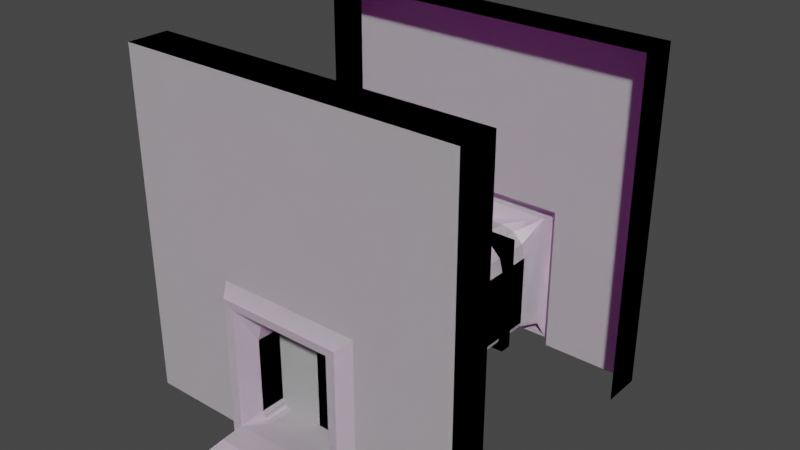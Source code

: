 # Source: door.blend  (saved by Blender 2.93.20; exported with 4.5.12 LTS)
import bpy
from mathutils import Matrix  # noqa: F401  (used for matrix-valued properties, if any)

bpy.ops.wm.read_factory_settings(use_empty=True)
scene = bpy.context.scene
scene.name = 'Scene'

# ---- collections
col_collection = bpy.data.collections.new('Collection'); scene.collection.children.link(col_collection)

# ---- images (referenced by path relative to the original .blend; pixels are not part of the script)
import os
ASSET_DIR = os.environ.get("B2B_ASSET_DIR", "")  # directory of the original .blend (textures are referenced by path, not embedded)
HERE = os.path.dirname(os.path.abspath(__file__))  # packed textures are extracted next to this script under _unpacked/

def load_image(name, relpath, width, height, colorspace="sRGB"):
    """Load a texture the original file referenced (path relative to the .blend, or extracted next to this script)."""
    p = next((c for c in (os.path.join(HERE, relpath), os.path.join(ASSET_DIR, relpath)) if relpath and os.path.exists(c)), "")
    if p:
        img = bpy.data.images.load(p, check_existing=True)
        img.name = name
    else:  # same state as the original file: an image datablock whose file is absent (Cycles renders it pink)
        img = bpy.data.images.new(name, width, height)
        img.source = "FILE"
        img.filepath = "//" + (relpath or name)
    img.colorspace_settings.name = colorspace
    return img
img_wall_jpg = load_image('wall.jpg', 'wall.jpg', 1024, 1024, 'sRGB')
img_diamond_plate_jpg = load_image('diamond_plate.jpg', 'diamond_plate.jpg', 1024, 1024, 'sRGB')
img_border_metal_jpg = load_image('border_metal.jpg', 'border_metal.jpg', 1024, 1024, 'sRGB')
img_door_metal_jpg = load_image('door_metal.jpg', 'door_metal.jpg', 1024, 1024, 'sRGB')

# ---- materials (node trees are filled in below, after node groups)
mat_wall = bpy.data.materials.new('Wall')
mat_wall.alpha_threshold = 0.0
mat_wall.use_transparent_shadow = False
mat_wall.line_color = (0.0, 0.0, 0.0, 1.0)
mat_floor = bpy.data.materials.new('Floor')
mat_floor.use_transparent_shadow = False
mat_bordermetal = bpy.data.materials.new('BorderMetal')
mat_bordermetal.use_transparent_shadow = False
mat_doormetal = bpy.data.materials.new('DoorMetal')
mat_doormetal.use_transparent_shadow = False

# ---- material node trees
mat_wall.use_nodes = True; mat_wall.node_tree.nodes.clear()
_N = mat_wall.node_tree.nodes; _L = mat_wall.node_tree.links
n0 = _N.new('ShaderNodeOutputMaterial'); n0.name = 'Material Output'; n0.location = (300, 300)
n1 = _N.new('ShaderNodeBsdfPrincipled'); n1.name = 'Principled BSDF'; n1.location = (10, 300)
n1.distribution = 'GGX'
n1.subsurface_method = 'BURLEY'
n1.inputs[2].default_value = 0.4
n1.inputs[3].default_value = 1.45
n1.inputs[27].default_value = (0.0, 0.0, 0.0, 1.0)
n1.inputs[28].default_value = 1.0
n2 = _N.new('ShaderNodeTexImage'); n2.name = 'Image Texture'; n2.location = (-319, 197)
n2.image = img_wall_jpg
_L.new(n1.outputs[0], n0.inputs[0])
_L.new(n2.outputs[0], n1.inputs[0])
n0.is_active_output = True
mat_floor.use_nodes = True; mat_floor.node_tree.nodes.clear()
_N = mat_floor.node_tree.nodes; _L = mat_floor.node_tree.links
n0 = _N.new('ShaderNodeBsdfPrincipled'); n0.name = 'Principled BSDF'; n0.location = (10, 300)
n0.distribution = 'GGX'
n0.subsurface_method = 'BURLEY'
n0.inputs[3].default_value = 1.45
n0.inputs[27].default_value = (0.0, 0.0, 0.0, 1.0)
n0.inputs[28].default_value = 1.0
n1 = _N.new('ShaderNodeOutputMaterial'); n1.name = 'Material Output'; n1.location = (300, 300)
n2 = _N.new('ShaderNodeTexImage'); n2.name = 'Image Texture'; n2.location = (-305, -29)
n2.image = img_diamond_plate_jpg
_L.new(n0.outputs[0], n1.inputs[0])
_L.new(n2.outputs[0], n0.inputs[0])
n1.is_active_output = True
mat_bordermetal.use_nodes = True; mat_bordermetal.node_tree.nodes.clear()
_N = mat_bordermetal.node_tree.nodes; _L = mat_bordermetal.node_tree.links
n0 = _N.new('ShaderNodeBsdfPrincipled'); n0.name = 'Principled BSDF'; n0.location = (10, 300)
n0.distribution = 'GGX'
n0.subsurface_method = 'BURLEY'
n0.inputs[3].default_value = 1.45
n0.inputs[27].default_value = (0.0, 0.0, 0.0, 1.0)
n0.inputs[28].default_value = 1.0
n1 = _N.new('ShaderNodeOutputMaterial'); n1.name = 'Material Output'; n1.location = (300, 300)
n2 = _N.new('ShaderNodeTexImage'); n2.name = 'Image Texture'; n2.location = (-355, 44)
n2.image = img_border_metal_jpg
_L.new(n0.outputs[0], n1.inputs[0])
_L.new(n2.outputs[0], n0.inputs[0])
n1.is_active_output = True
mat_doormetal.use_nodes = True; mat_doormetal.node_tree.nodes.clear()
_N = mat_doormetal.node_tree.nodes; _L = mat_doormetal.node_tree.links
n0 = _N.new('ShaderNodeBsdfPrincipled'); n0.name = 'Principled BSDF'; n0.location = (10, 300)
n0.distribution = 'GGX'
n0.subsurface_method = 'BURLEY'
n0.inputs[3].default_value = 1.45
n0.inputs[27].default_value = (0.0, 0.0, 0.0, 1.0)
n0.inputs[28].default_value = 1.0
n1 = _N.new('ShaderNodeOutputMaterial'); n1.name = 'Material Output'; n1.location = (300, 300)
n2 = _N.new('ShaderNodeTexImage'); n2.name = 'Image Texture'; n2.location = (-308, 64)
n2.image = img_door_metal_jpg
_L.new(n0.outputs[0], n1.inputs[0])
_L.new(n2.outputs[0], n0.inputs[0])
n1.is_active_output = True

# ---- world
world_world = bpy.data.worlds.new('World'); scene.world = world_world
world_world.use_nodes = True; world_world.node_tree.nodes.clear()
_N = world_world.node_tree.nodes; _L = world_world.node_tree.links
n0 = _N.new('ShaderNodeOutputWorld'); n0.name = 'World Output'; n0.location = (300, 300)
n1 = _N.new('ShaderNodeBackground'); n1.name = 'Background'; n1.location = (10, 300)
n1.inputs[0].default_value = (0.05088, 0.05088, 0.05088, 1.0)
_L.new(n1.outputs[0], n0.inputs[0])
n0.is_active_output = True
world_world.color = (0.05088, 0.05088, 0.05088)
world_world.use_sun_shadow = False
world_world.sun_shadow_jitter_overblur = 0.0

# ---- meshes
me_cube = bpy.data.meshes.new('Cube')
me_cube.from_pydata([(0.0, -0.08524, -0.4482), (0.2038, -0.01631, -0.4849), (-0.2038, -0.01631, -0.4849), (0.2038, -0.01631, -0.0294), (-0.5513, -0.05543, -0.484), (-0.5513, -0.05543, 0.6118), (0.5513, -0.05543, 0.6118), (0.5513, -0.05543, -0.484), (-0.2038, -0.01631, -0.0294), (0.1728, -0.01854, -0.4427), (-0.1728, -0.01854, -0.4427), (0.1728, -0.01854, -0.05527), (0.2336, -0.05534, -0.484), (-0.2336, -0.05534, -0.0008006), (0.2336, -0.05534, -0.0008006), (-0.2336, -0.05534, -0.484), (-0.1728, -0.01854, -0.05527), (-0.05989, -0.08524, -0.08509), (-0.1509, -0.08524, -0.1761), (-0.1054, -0.08524, -0.09729), (-0.1387, -0.08524, -0.1306), (0.0, -0.08524, -0.0851), (-0.1509, -0.08524, -0.4176), (-0.1204, -0.08524, -0.4481), (-0.1468, -0.08524, -0.4329), (-0.1356, -0.08524, -0.4441), (0.05989, -0.08524, -0.08509), (0.1509, -0.08524, -0.1761), (0.1054, -0.08524, -0.09729), (0.1387, -0.08524, -0.1306), (0.1509, -0.08524, -0.4176), (0.1204, -0.08524, -0.4481), (0.1468, -0.08524, -0.4329), (0.1356, -0.08524, -0.4441), (0.2038, 0.08595, -0.485), (-0.2038, 0.08595, -0.485), (0.1728, 0.05463, -0.4482), (-0.1728, 0.05463, -0.4482), (-0.5513, -0.1868, -0.4834), (-0.5513, -0.1868, 0.6118), (0.5513, -0.1868, 0.6118), (0.5513, -0.1868, -0.4834), (0.0, -0.9562, -0.4482), (0.2038, -1.025, -0.4849), (-0.2038, -1.025, -0.4849), (0.2038, -1.025, -0.0294), (-0.5513, -0.986, -0.484), (-0.5513, -0.986, 0.6118), (0.5513, -0.986, 0.6118), (0.5513, -0.986, -0.484), (-0.2038, -1.025, -0.0294), (0.1728, -1.023, -0.4427), (-0.1728, -1.023, -0.4427), (0.1728, -1.023, -0.05527), (0.2336, -0.9861, -0.484), (-0.2336, -0.9861, -0.0008006), (0.2336, -0.9861, -0.0008006), (-0.2336, -0.9861, -0.484), (-0.1728, -1.023, -0.05527), (-0.05989, -0.9562, -0.08509), (-0.1509, -0.9562, -0.1761), (-0.1054, -0.9562, -0.09729), (-0.1387, -0.9562, -0.1306), (0.0, -0.9562, -0.0851), (-0.1509, -0.9562, -0.4176), (-0.1204, -0.9562, -0.4481), (-0.1468, -0.9562, -0.4329), (-0.1356, -0.9562, -0.4441), (0.05989, -0.9562, -0.08509), (0.1509, -0.9562, -0.1761), (0.1054, -0.9562, -0.09729), (0.1387, -0.9562, -0.1306), (0.1509, -0.9562, -0.4176), (0.1204, -0.9562, -0.4481), (0.1468, -0.9562, -0.4329), (0.1356, -0.9562, -0.4441), (0.2038, -1.127, -0.485), (-0.2038, -1.127, -0.485), (0.1728, -1.096, -0.4482), (-0.1728, -1.096, -0.4482), (-0.5513, -0.8546, -0.4834), (-0.5513, -0.8546, 0.6118), (0.5513, -0.8546, 0.6118), (0.5513, -0.8546, -0.4834)], [], [(14, 13, 5, 6), (15, 13, 8, 2), (12, 14, 6, 7), (9, 1, 34, 36), (9, 11, 3, 1), (16, 10, 2, 8), (11, 16, 8, 3), (3, 8, 13, 14), (4, 5, 13, 15), (1, 3, 14, 12), (11, 26, 21), (11, 28, 26), (11, 29, 28), (11, 27, 29), (9, 32, 30), (9, 33, 32), (9, 31, 33), (9, 0, 31), (10, 23, 0), (10, 25, 23), (10, 24, 25), (10, 22, 24), (10, 18, 22), (16, 20, 18), (16, 19, 20), (16, 17, 19), (16, 21, 17), (27, 11, 30), (9, 10, 0), (10, 16, 18), (16, 11, 21), (11, 9, 30), (37, 36, 34, 35), (1, 2, 35, 34), (2, 10, 37, 35), (10, 9, 36, 37), (73, 31, 33, 75), (65, 23, 0, 42), (63, 21, 17, 59), (62, 20, 18, 60), (6, 5, 39, 40), (7, 6, 40, 41), (5, 4, 38, 39), (56, 55, 47, 48), (57, 55, 50, 44), (54, 56, 48, 49), (51, 43, 76, 78), (51, 53, 45, 43), (58, 52, 44, 50), (53, 58, 50, 45), (45, 50, 55, 56), (46, 47, 55, 57), (43, 45, 56, 54), (53, 68, 63), (53, 70, 68), (53, 71, 70), (53, 69, 71), (51, 74, 72), (51, 75, 74), (51, 73, 75), (51, 42, 73), (52, 65, 42), (52, 67, 65), (52, 66, 67), (52, 64, 66), (52, 60, 64), (58, 62, 60), (58, 61, 62), (58, 59, 61), (58, 63, 59), (69, 53, 72), (51, 52, 42), (52, 58, 60), (58, 53, 63), (53, 51, 72), (79, 78, 76, 77), (43, 44, 77, 76), (44, 52, 79, 77), (52, 51, 78, 79), (69, 27, 29, 71), (64, 22, 24, 66), (60, 18, 22, 64), (75, 33, 32, 74), (74, 32, 30, 72), (72, 30, 27, 69), (71, 29, 28, 70), (42, 0, 31, 73), (61, 19, 20, 62), (70, 28, 26, 68), (67, 25, 23, 65), (68, 26, 21, 63), (59, 17, 19, 61), (66, 24, 25, 67), (48, 47, 81, 82), (49, 48, 82, 83), (47, 46, 80, 81)])
me_cube.polygons.foreach_set('material_index', [0, 2, 0, 1, 2, 2, 2, 2, 0, 2, 2, 2, 2, 2, 0, 0, 0, 1, 1, 0, 0, 0, 2, 2, 2, 2, 2, 2, 1, 2, 2, 2, 1, 0, 1, 1, 0, 1, 2, 2, 0, 0, 0, 0, 2, 0, 1, 2, 2, 2, 2, 0, 2, 2, 2, 2, 2, 0, 0, 0, 1, 1, 0, 0, 0, 2, 2, 2, 2, 2, 2, 1, 2, 2, 2, 1, 0, 1, 1, 2, 0, 2, 0, 0, 2, 2, 1, 2, 2, 0, 2, 2, 0, 0, 0, 0])
_uv = me_cube.uv_layers.new(name='UVMap')
_uv.uv.foreach_set('vector', [0.4111, 0.2132, 0.4111, 0.5268, 0.0, 0.74, 0.0, 0.0, 0.7657, 0.4044, 0.7657, 0.00949, 0.8045, 0.03259, 0.8045, 0.4048, 0.7354, 0.2132, 0.4111, 0.2132, 0.0, 0.0, 0.7354, 0.0, 0.2139, -6.687, -0.0009632, -6.69, -0.0009632, -7.399, 0.2139, -7.192, 0.9212, 0.3627, 0.9212, 0.04606, 0.9327, 0.02431, 0.9327, 0.3965, 0.8515, 0.7553, 0.8515, 0.4387, 0.863, 0.4048, 0.863, 0.777, 0.9212, 0.04606, 0.8126, 0.05308, 0.8045, 0.03259, 0.9327, 0.02431, 0.9327, 0.02431, 0.8045, 0.03259, 0.7657, 0.00949, 0.9126, 0.0, 0.7354, 0.74, 0.0, 0.74, 0.4111, 0.5268, 0.7354, 0.5268, 1.0, 0.0, 1.0, 0.3722, 0.9612, 0.3953, 0.9612, 0.0004361, 0.4091, 0.7563, 0.4091, 0.7824, 0.3943, 0.7707, 0.9212, 0.04606, 0.8497, 0.08121, 0.8354, 0.07217, 0.9212, 0.04606, 0.8602, 0.1078, 0.8497, 0.08121, 0.9212, 0.04606, 0.864, 0.1447, 0.8602, 0.1078, 0.08675, 0.0, 0.08983, 0.07824, 0.07285, 0.07973, 0.08675, 0.0, 0.1037, 0.07973, 0.08983, 0.07824, 0.1565, 0.0, 0.1565, 0.08541, 0.1436, 0.07738, 0.2139, -6.687, 1.412, -6.223, 0.5777, -6.223, 2.611, -6.687, 2.247, -6.223, 1.412, -6.223, 0.13, 0.09206, 0.1165, 0.01056, 0.13, 0.0, 0.13, 0.09206, 0.1037, 0.01816, 0.1165, 0.01056, 0.1436, 0.0, 0.1436, 0.08076, 0.13, 0.0772, 0.8515, 0.4387, 0.7943, 0.6566, 0.7943, 0.4593, 0.8515, 0.7553, 0.7905, 0.6936, 0.7943, 0.6566, 0.8515, 0.7553, 0.78, 0.7201, 0.7905, 0.6936, 0.8515, 0.7553, 0.7657, 0.7292, 0.78, 0.7201, 0.8126, 0.05308, 0.8166, 0.07338, 0.7977, 0.0746, 0.864, 0.1447, 0.9212, 0.04606, 0.864, 0.3421, 0.2139, -6.687, 2.611, -6.687, 1.412, -6.223, 0.8515, 0.4387, 0.8515, 0.7553, 0.7943, 0.6566, 0.8126, 0.05308, 0.9212, 0.04606, 0.8166, 0.07338, 0.9212, 0.04606, 0.9212, 0.3627, 0.864, 0.3421, 2.611, -7.192, 0.2139, -7.192, -0.0009632, -7.399, 2.825, -7.399, 0.0, 0.0, 0.0, 0.0, 0.0, 0.0, 0.0, 0.0, 2.825, -6.69, 2.611, -6.687, 2.611, -7.192, 2.825, -7.399, 2.611, -6.687, 0.2139, -6.687, 0.2139, -7.192, 2.611, -7.192, 0.0, 0.9173, 0.0, 0.0, 0.01017, 0.003395, 0.01017, 0.9207, 0.5846, -0.1794, 0.5846, -6.216, 1.419, -6.216, 1.419, -0.1794, 0.9612, 0.0, 0.9612, 0.6573, 0.9597, 0.6762, 0.9597, 0.01881, 0.1085, 0.7205, 0.1523, 0.06463, 0.1895, 0.07054, 0.1457, 0.7264, 0.8236, 0.0, 0.8236, 0.74, 0.7354, 0.74, 0.7354, 0.0, 0.9118, 0.0, 0.9118, 0.7354, 0.8236, 0.7354, 0.8236, 0.0003724, 0.9118, 0.7354, 0.9118, 0.0, 1.0, 0.0003724, 1.0, 0.7354, 0.3392, 0.4409, 0.6655, 0.4409, 0.8874, 0.8687, 0.1173, 0.8687, 0.863, 0.7997, 0.863, 0.4048, 0.9018, 0.4285, 0.9018, 0.8007, 0.3392, 0.1035, 0.3392, 0.4409, 0.1173, 0.8687, 0.1173, 0.1035, 2.618, 0.2839, 2.832, 0.2913, 2.832, 1.0, 2.618, 0.7901, 0.43, 0.7223, 0.746, 0.7435, 0.7657, 0.7563, 0.3943, 0.7314, 0.04376, 0.7781, 0.3599, 0.7956, 0.3943, 0.809, 0.02262, 0.7883, 0.04277, 0.6692, 0.04376, 0.7781, 0.02262, 0.7883, 0.02146, 0.6599, 0.02146, 0.6599, 0.02262, 0.7883, 0.001337, 0.767, 0.0, 0.6198, 0.8874, 0.1035, 0.8874, 0.8687, 0.6655, 0.4409, 0.6655, 0.1035, 0.3931, 0.6806, 0.02146, 0.6599, 0.0, 0.6198, 0.3943, 0.6417, 0.04277, 0.6692, 0.07078, 0.6559, 0.07096, 0.6747, 0.746, 0.7435, 0.7173, 0.6699, 0.7291, 0.6563, 0.746, 0.7435, 0.6887, 0.6785, 0.7173, 0.6699, 0.746, 0.7435, 0.6511, 0.6798, 0.6887, 0.6785, 0.0264, 1.0, 0.02595, 0.9224, 0.04304, 0.9219, 0.0264, 1.0, 0.01017, 0.9207, 0.02595, 0.9224, 0.0264, 1.0, 0.0, 0.9173, 0.01017, 0.9207, 2.618, 0.2839, 1.419, -0.1794, 2.254, -0.1794, 0.2209, 0.2839, 0.5846, -0.1794, 1.419, -0.1794, 0.07285, 0.9862, 0.06968, 0.9048, 0.07208, 0.8996, 0.07285, 0.9862, 0.05903, 0.909, 0.06968, 0.9048, 0.07285, 0.9862, 0.04304, 0.911, 0.05903, 0.909, 0.3599, 0.7956, 0.1457, 0.7264, 0.3427, 0.7374, 0.04376, 0.7781, 0.1085, 0.7205, 0.1457, 0.7264, 0.04376, 0.7781, 0.08121, 0.7085, 0.1085, 0.7205, 0.04376, 0.7781, 0.07113, 0.6936, 0.08121, 0.7085, 0.9327, 0.003676, 0.9612, 0.0, 0.9597, 0.01881, 0.6511, 0.6798, 0.746, 0.7435, 0.4542, 0.6666, 2.618, 0.2839, 0.2209, 0.2839, 1.419, -0.1794, 0.3599, 0.7956, 0.04376, 0.7781, 0.1457, 0.7264, 0.04376, 0.7781, 0.04277, 0.6692, 0.07096, 0.6747, 0.746, 0.7435, 0.43, 0.7223, 0.4542, 0.6666, 0.2209, 0.7901, 2.618, 0.7901, 2.832, 1.0, 0.005988, 1.0, 0.0, 0.0, 0.0, 0.0, 0.0, 0.0, 0.0, 0.0, 0.005988, 0.2913, 0.2209, 0.2839, 0.2209, 0.7901, 0.005988, 1.0, 0.2209, 0.2839, 2.618, 0.2839, 2.618, 0.7901, 0.2209, 0.7901, 0.6511, 0.6798, 0.6877, 0.02346, 0.7253, 0.02214, 0.6887, 0.6785, 0.04304, 0.911, 0.04381, 0.01141, 0.0598, 0.009448, 0.05903, 0.909, 0.1457, 0.7264, 0.1895, 0.07054, 0.3865, 0.08147, 0.3427, 0.7374, 0.01017, 0.9207, 0.01017, 0.003395, 0.02595, 0.005074, 0.02595, 0.9224, 0.02595, 0.9224, 0.02595, 0.005074, 0.04304, 0.004592, 0.04304, 0.9219, 0.4542, 0.6666, 0.4908, 0.01027, 0.6877, 0.02346, 0.6511, 0.6798, 0.6887, 0.6785, 0.7253, 0.02214, 0.7539, 0.01355, 0.7173, 0.6699, 1.419, -0.1794, 1.419, -6.216, 2.254, -6.216, 2.254, -0.1794, 0.08121, 0.7085, 0.125, 0.05263, 0.1523, 0.06463, 0.1085, 0.7205, 0.7173, 0.6699, 0.7539, 0.01355, 0.7657, 0.0, 0.7291, 0.6563, 0.06968, 0.9048, 0.07046, 0.005271, 0.07285, 0.0, 0.07208, 0.8996, 0.07078, 0.6559, 0.1146, 0.0, 0.1147, 0.01887, 0.07096, 0.6747, 0.07113, 0.6936, 0.1149, 0.03773, 0.125, 0.05263, 0.08121, 0.7085, 0.05903, 0.909, 0.0598, 0.009448, 0.07046, 0.005271, 0.06968, 0.9048, 0.8878, 0.9638, 0.1177, 0.9638, 0.1177, 0.872, 0.8878, 0.872, 0.9868, 0.101, 0.9868, 0.8663, 0.895, 0.8663, 0.895, 0.1014, 0.01984, 0.8687, 0.01984, 0.1034, 0.1116, 0.1038, 0.1116, 0.8687])
_uv.active_render = True
_uv = me_cube.uv_layers.new(name='UVMap.001')
_uv.uv.foreach_set('vector', [0.4111, 0.2132, 0.4111, 0.5268, 0.0, 0.74, 0.0, 0.0, 0.7657, 0.4044, 0.7657, 0.00949, 0.8045, 0.03259, 0.8045, 0.4048, 0.7354, 0.2132, 0.4111, 0.2132, 0.0, 0.0, 0.7354, 0.0, 0.2139, -6.687, -0.0009632, -6.69, -0.0009632, -7.399, 0.2139, -7.192, 0.9212, 0.3627, 0.9212, 0.04606, 0.9327, 0.02431, 0.9327, 0.3965, 0.8515, 0.7553, 0.8515, 0.4387, 0.863, 0.4048, 0.863, 0.777, 0.9212, 0.04606, 0.8126, 0.05308, 0.8045, 0.03259, 0.9327, 0.02431, 0.9327, 0.02431, 0.8045, 0.03259, 0.7657, 0.00949, 0.9126, 0.0, 0.7354, 0.74, 0.0, 0.74, 0.4111, 0.5268, 0.7354, 0.5268, 1.0, 0.0, 1.0, 0.3722, 0.9612, 0.3953, 0.9612, 0.0004361, 0.4091, 0.7563, 0.4091, 0.7824, 0.3943, 0.7707, 0.9212, 0.04606, 0.8497, 0.08121, 0.8354, 0.07217, 0.9212, 0.04606, 0.8602, 0.1078, 0.8497, 0.08121, 0.9212, 0.04606, 0.864, 0.1447, 0.8602, 0.1078, 0.08675, 0.0, 0.08983, 0.07824, 0.07285, 0.07973, 0.08675, 0.0, 0.1037, 0.07973, 0.08983, 0.07824, 0.1565, 0.0, 0.1565, 0.08541, 0.1436, 0.07738, 0.2139, -6.687, 1.412, -6.223, 0.5777, -6.223, 2.611, -6.687, 2.247, -6.223, 1.412, -6.223, 0.13, 0.09206, 0.1165, 0.01056, 0.13, 0.0, 0.13, 0.09206, 0.1037, 0.01816, 0.1165, 0.01056, 0.1436, 0.0, 0.1436, 0.08076, 0.13, 0.0772, 0.8515, 0.4387, 0.7943, 0.6566, 0.7943, 0.4593, 0.8515, 0.7553, 0.7905, 0.6936, 0.7943, 0.6566, 0.8515, 0.7553, 0.78, 0.7201, 0.7905, 0.6936, 0.8515, 0.7553, 0.7657, 0.7292, 0.78, 0.7201, 0.8126, 0.05308, 0.8166, 0.07338, 0.7977, 0.0746, 0.864, 0.1447, 0.9212, 0.04606, 0.864, 0.3421, 0.2139, -6.687, 2.611, -6.687, 1.412, -6.223, 0.8515, 0.4387, 0.8515, 0.7553, 0.7943, 0.6566, 0.8126, 0.05308, 0.9212, 0.04606, 0.8166, 0.07338, 0.9212, 0.04606, 0.9212, 0.3627, 0.864, 0.3421, 2.611, -7.192, 0.2139, -7.192, -0.0009632, -7.399, 2.825, -7.399, 0.0, 0.0, 0.0, 0.0, 0.0, 0.0, 0.0, 0.0, 2.825, -6.69, 2.611, -6.687, 2.611, -7.192, 2.825, -7.399, 2.611, -6.687, 0.2139, -6.687, 0.2139, -7.192, 2.611, -7.192, 0.0, 0.9173, 0.0, 0.0, 0.01017, 0.003395, 0.01017, 0.9207, 0.5846, -0.1794, 0.5846, -6.216, 1.419, -6.216, 1.419, -0.1794, 0.9612, 0.0, 0.9612, 0.6573, 0.9597, 0.6762, 0.9597, 0.01881, 0.1085, 0.7205, 0.1523, 0.06463, 0.1895, 0.07054, 0.1457, 0.7264, 0.8236, 0.0, 0.8236, 0.74, 0.7354, 0.74, 0.7354, 0.0, 0.9118, 0.0, 0.9118, 0.7354, 0.8236, 0.7354, 0.8236, 0.0003724, 0.9118, 0.7354, 0.9118, 0.0, 1.0, 0.0003724, 1.0, 0.7354, 0.3392, 0.4409, 0.6655, 0.4409, 0.8874, 0.8687, 0.1173, 0.8687, 0.863, 0.7997, 0.863, 0.4048, 0.9018, 0.4285, 0.9018, 0.8007, 0.3392, 0.1035, 0.3392, 0.4409, 0.1173, 0.8687, 0.1173, 0.1035, 2.618, 0.2839, 2.832, 0.2913, 2.832, 1.0, 2.618, 0.7901, 0.43, 0.7223, 0.746, 0.7435, 0.7657, 0.7563, 0.3943, 0.7314, 0.04376, 0.7781, 0.3599, 0.7956, 0.3943, 0.809, 0.02262, 0.7883, 0.04277, 0.6692, 0.04376, 0.7781, 0.02262, 0.7883, 0.02146, 0.6599, 0.02146, 0.6599, 0.02262, 0.7883, 0.001337, 0.767, 0.0, 0.6198, 0.8874, 0.1035, 0.8874, 0.8687, 0.6655, 0.4409, 0.6655, 0.1035, 0.3931, 0.6806, 0.02146, 0.6599, 0.0, 0.6198, 0.3943, 0.6417, 0.04277, 0.6692, 0.07078, 0.6559, 0.07096, 0.6747, 0.746, 0.7435, 0.7173, 0.6699, 0.7291, 0.6563, 0.746, 0.7435, 0.6887, 0.6785, 0.7173, 0.6699, 0.746, 0.7435, 0.6511, 0.6798, 0.6887, 0.6785, 0.0264, 1.0, 0.02595, 0.9224, 0.04304, 0.9219, 0.0264, 1.0, 0.01017, 0.9207, 0.02595, 0.9224, 0.0264, 1.0, 0.0, 0.9173, 0.01017, 0.9207, 2.618, 0.2839, 1.419, -0.1794, 2.254, -0.1794, 0.2209, 0.2839, 0.5846, -0.1794, 1.419, -0.1794, 0.07285, 0.9862, 0.06968, 0.9048, 0.07208, 0.8996, 0.07285, 0.9862, 0.05903, 0.909, 0.06968, 0.9048, 0.07285, 0.9862, 0.04304, 0.911, 0.05903, 0.909, 0.3599, 0.7956, 0.1457, 0.7264, 0.3427, 0.7374, 0.04376, 0.7781, 0.1085, 0.7205, 0.1457, 0.7264, 0.04376, 0.7781, 0.08121, 0.7085, 0.1085, 0.7205, 0.04376, 0.7781, 0.07113, 0.6936, 0.08121, 0.7085, 0.9327, 0.003676, 0.9612, 0.0, 0.9597, 0.01881, 0.6511, 0.6798, 0.746, 0.7435, 0.4542, 0.6666, 2.618, 0.2839, 0.2209, 0.2839, 1.419, -0.1794, 0.3599, 0.7956, 0.04376, 0.7781, 0.1457, 0.7264, 0.04376, 0.7781, 0.04277, 0.6692, 0.07096, 0.6747, 0.746, 0.7435, 0.43, 0.7223, 0.4542, 0.6666, 0.2209, 0.7901, 2.618, 0.7901, 2.832, 1.0, 0.005988, 1.0, 0.0, 0.0, 0.0, 0.0, 0.0, 0.0, 0.0, 0.0, 0.005988, 0.2913, 0.2209, 0.2839, 0.2209, 0.7901, 0.005988, 1.0, 0.2209, 0.2839, 2.618, 0.2839, 2.618, 0.7901, 0.2209, 0.7901, 0.6511, 0.6798, 0.6877, 0.02346, 0.7253, 0.02214, 0.6887, 0.6785, 0.04304, 0.911, 0.04381, 0.01141, 0.0598, 0.009448, 0.05903, 0.909, 0.1457, 0.7264, 0.1895, 0.07054, 0.3865, 0.08147, 0.3427, 0.7374, 0.01017, 0.9207, 0.01017, 0.003395, 0.02595, 0.005074, 0.02595, 0.9224, 0.02595, 0.9224, 0.02595, 0.005074, 0.04304, 0.004592, 0.04304, 0.9219, 0.4542, 0.6666, 0.4908, 0.01027, 0.6877, 0.02346, 0.6511, 0.6798, 0.6887, 0.6785, 0.7253, 0.02214, 0.7539, 0.01355, 0.7173, 0.6699, 1.419, -0.1794, 1.419, -6.216, 2.254, -6.216, 2.254, -0.1794, 0.08121, 0.7085, 0.125, 0.05263, 0.1523, 0.06463, 0.1085, 0.7205, 0.7173, 0.6699, 0.7539, 0.01355, 0.7657, 0.0, 0.7291, 0.6563, 0.06968, 0.9048, 0.07046, 0.005271, 0.07285, 0.0, 0.07208, 0.8996, 0.07078, 0.6559, 0.1146, 0.0, 0.1147, 0.01887, 0.07096, 0.6747, 0.07113, 0.6936, 0.1149, 0.03773, 0.125, 0.05263, 0.08121, 0.7085, 0.05903, 0.909, 0.0598, 0.009448, 0.07046, 0.005271, 0.06968, 0.9048, 0.8878, 0.9638, 0.1177, 0.9638, 0.1177, 0.872, 0.8878, 0.872, 0.9868, 0.101, 0.9868, 0.8663, 0.895, 0.8663, 0.895, 0.1014, 0.01984, 0.8687, 0.01984, 0.1034, 0.1116, 0.1038, 0.1116, 0.8687])
me_cube.materials.append(mat_wall)
me_cube.materials.append(mat_floor)
me_cube.materials.append(mat_bordermetal)
me_cube.use_remesh_preserve_volume = False
me_cube.use_remesh_preserve_attributes = False
me_cube.use_mirror_x = True
me_cube.use_mirror_vertex_groups = False
me_cube.update()
me_cube_001 = bpy.data.meshes.new('Cube.001')
me_cube_001.from_pydata([(-1.047, -0.2138, -0.9497), (-1.047, -0.2138, 2.947), (-1.047, 0.2138, -0.9497), (-1.047, 0.2138, 2.947), (0.6533, -0.1944, -0.9497), (0.6533, -0.1944, 2.947), (0.6533, 0.2138, -0.9497), (0.6533, 0.2138, 2.947)], [], [(0, 1, 3, 2), (2, 3, 7, 6), (6, 7, 5, 4), (4, 5, 1, 0), (2, 6, 4, 0), (7, 3, 1, 5)])
_uv = me_cube_001.uv_layers.new(name='UVMap')
_uv.uv.foreach_set('vector', [0.7193, 0.0, 0.7193, 1.0, 0.829, 1.0, 0.829, 0.0, 0.5573, 0.0, 0.5573, 1.0, 0.9935, 1.0, 0.9935, 0.0, 0.829, 0.0, 0.829, 1.0, 0.7243, 1.0, 0.7243, 0.0, 0.9935, 0.0, 0.9935, 1.0, 0.5573, 1.0, 0.5573, 0.0, 0.5573, 0.5536, 0.9935, 0.5536, 0.9935, 0.4489, 0.5573, 0.4439, 0.9935, 0.5536, 0.5573, 0.5536, 0.5573, 0.4439, 0.9935, 0.4489])
_uv.active_render = True
_uv = me_cube_001.uv_layers.new(name='UVMap.001')
_uv.uv.foreach_set('vector', [0.7193, 0.0, 0.7193, 1.0, 0.829, 1.0, 0.829, 0.0, 0.5573, 0.0, 0.5573, 1.0, 0.9935, 1.0, 0.9935, 0.0, 0.829, 0.0, 0.829, 1.0, 0.7243, 1.0, 0.7243, 0.0, 0.9935, 0.0, 0.9935, 1.0, 0.5573, 1.0, 0.5573, 0.0, 0.5573, 0.5536, 0.9935, 0.5536, 0.9935, 0.4489, 0.5573, 0.4439, 0.9935, 0.5536, 0.5573, 0.5536, 0.5573, 0.4439, 0.9935, 0.4489])
me_cube_001.materials.append(mat_doormetal)
me_cube_001.use_remesh_fix_poles = True
me_cube_001.use_remesh_preserve_attributes = False
me_cube_001.use_mirror_x = True
me_cube_001.use_mirror_y = True
me_cube_001.update()
me_cube_003 = bpy.data.meshes.new('Cube.003')
me_cube_003.from_pydata([(-1.178, -2.099, -1.05), (-1.178, -2.099, 2.846), (-1.178, -1.691, -1.05), (-1.178, -1.691, 2.846), (0.5217, -2.099, -1.05), (0.5217, -2.099, 2.846), (0.5217, -1.691, -1.05), (0.5217, -1.691, 2.846)], [], [(0, 1, 3, 2), (2, 3, 7, 6), (6, 7, 5, 4), (4, 5, 1, 0), (2, 6, 4, 0), (7, 3, 1, 5)])
_uv = me_cube_003.uv_layers.new(name='UVMap')
_uv.uv.foreach_set('vector', [0.3031, 0.0, 0.3031, 1.0, 0.4078, 1.0, 0.4078, 0.0, 0.1373, 0.0, 0.1373, 1.0, 0.5736, 1.0, 0.5736, 0.0, 0.4078, 0.0, 0.4078, 1.0, 0.3031, 1.0, 0.3031, 0.0, 0.5736, 0.0, 0.5736, 1.0, 0.1373, 1.0, 0.1373, 0.0, 0.1373, 0.5524, 0.5736, 0.5524, 0.5736, 0.4476, 0.1373, 0.4476, 0.5736, 0.5524, 0.1373, 0.5524, 0.1373, 0.4476, 0.5736, 0.4476])
_uv.active_render = True
_uv = me_cube_003.uv_layers.new(name='UVMap.001')
_uv.uv.foreach_set('vector', [0.3031, 0.0, 0.3031, 1.0, 0.4078, 1.0, 0.4078, 0.0, 0.1373, 0.0, 0.1373, 1.0, 0.5736, 1.0, 0.5736, 0.0, 0.4078, 0.0, 0.4078, 1.0, 0.3031, 1.0, 0.3031, 0.0, 0.5736, 0.0, 0.5736, 1.0, 0.1373, 1.0, 0.1373, 0.0, 0.1373, 0.5524, 0.5736, 0.5524, 0.5736, 0.4476, 0.1373, 0.4476, 0.5736, 0.5524, 0.1373, 0.5524, 0.1373, 0.4476, 0.5736, 0.4476])
me_cube_003.materials.append(mat_doormetal)
me_cube_003.use_remesh_fix_poles = True
me_cube_003.use_remesh_preserve_attributes = False
me_cube_003.update()
me_cube_008 = bpy.data.meshes.new('Cube.008')
me_cube_008.from_pydata([(-1.047, -0.2138, -0.9497), (-1.047, -0.2138, 2.947), (-1.047, 0.2138, -0.9497), (-1.047, 0.2138, 2.947), (0.6533, -0.1944, -0.9497), (0.6533, -0.1944, 2.947), (0.6533, 0.2138, -0.9497), (0.6533, 0.2138, 2.947)], [], [(0, 1, 3, 2), (2, 3, 7, 6), (6, 7, 5, 4), (4, 5, 1, 0), (2, 6, 4, 0), (7, 3, 1, 5)])
_uv = me_cube_008.uv_layers.new(name='UVMap')
_uv.uv.foreach_set('vector', [0.2232, 0.0, 0.2232, 1.0, 0.3329, 1.0, 0.3329, 0.0, 0.06116, 0.0, 0.06116, 1.0, 0.4974, 1.0, 0.4974, 0.0, 0.3329, 0.0, 0.3329, 1.0, 0.2282, 1.0, 0.2282, 0.0, 0.4974, 0.0, 0.4974, 1.0, 0.06116, 1.0, 0.06116, 0.0, 0.06116, 0.5536, 0.4974, 0.5536, 0.4974, 0.4489, 0.06116, 0.4439, 0.4974, 0.5536, 0.06116, 0.5536, 0.06116, 0.4439, 0.4974, 0.4489])
_uv.active_render = True
_uv = me_cube_008.uv_layers.new(name='UVMap.001')
_uv.uv.foreach_set('vector', [0.2232, 0.0, 0.2232, 1.0, 0.3329, 1.0, 0.3329, 0.0, 0.06116, 0.0, 0.06116, 1.0, 0.4974, 1.0, 0.4974, 0.0, 0.3329, 0.0, 0.3329, 1.0, 0.2282, 1.0, 0.2282, 0.0, 0.4974, 0.0, 0.4974, 1.0, 0.06116, 1.0, 0.06116, 0.0, 0.06116, 0.5536, 0.4974, 0.5536, 0.4974, 0.4489, 0.06116, 0.4439, 0.4974, 0.5536, 0.06116, 0.5536, 0.06116, 0.4439, 0.4974, 0.4489])
me_cube_008.materials.append(mat_doormetal)
me_cube_008.use_remesh_fix_poles = True
me_cube_008.use_remesh_preserve_attributes = False
me_cube_008.use_mirror_x = True
me_cube_008.use_mirror_y = True
me_cube_008.update()
me_cube_004 = bpy.data.meshes.new('Cube.004')
me_cube_004.from_pydata([(-1.047, -0.2138, -0.9497), (-1.047, -0.2138, 2.947), (-1.047, 0.2138, -0.9497), (-1.047, 0.2138, 2.947), (0.6533, -0.1944, -0.9497), (0.6533, -0.1944, 2.947), (0.6533, 0.2138, -0.9497), (0.6533, 0.2138, 2.947)], [], [(0, 1, 3, 2), (2, 3, 7, 6), (6, 7, 5, 4), (4, 5, 1, 0), (2, 6, 4, 0), (7, 3, 1, 5)])
_uv = me_cube_004.uv_layers.new(name='UVMap')
_uv.uv.foreach_set('vector', [0.375, 0.0, 0.625, 0.0, 0.625, 0.25, 0.375, 0.25, 0.375, 0.25, 0.625, 0.25, 0.625, 0.5, 0.375, 0.5, 0.375, 0.5, 0.625, 0.5, 0.625, 0.75, 0.375, 0.75, 0.375, 0.75, 0.625, 0.75, 0.625, 1.0, 0.375, 1.0, 0.125, 0.5, 0.375, 0.5, 0.375, 0.75, 0.125, 0.75, 0.625, 0.5, 0.875, 0.5, 0.875, 0.75, 0.625, 0.75])
me_cube_004.use_remesh_fix_poles = True
me_cube_004.use_remesh_preserve_attributes = False
me_cube_004.use_mirror_x = True
me_cube_004.use_mirror_y = True
me_cube_004.update()
me_cube_005 = bpy.data.meshes.new('Cube.005')
me_cube_005.from_pydata([(-1.178, -2.099, -1.05), (-1.178, -2.099, 2.846), (-1.178, -1.691, -1.05), (-1.178, -1.691, 2.846), (0.5217, -2.099, -1.05), (0.5217, -2.099, 2.846), (0.5217, -1.691, -1.05), (0.5217, -1.691, 2.846)], [], [(0, 1, 3, 2), (2, 3, 7, 6), (6, 7, 5, 4), (4, 5, 1, 0), (2, 6, 4, 0), (7, 3, 1, 5)])
_uv = me_cube_005.uv_layers.new(name='UVMap')
_uv.uv.foreach_set('vector', [0.6625, 0.0, 0.6625, 1.0, 0.7672, 1.0, 0.7672, 0.0, 0.4967, 0.0, 0.4967, 1.0, 0.933, 1.0, 0.933, 0.0, 0.7672, 0.0, 0.7672, 1.0, 0.6625, 1.0, 0.6625, 0.0, 0.933, 0.0, 0.933, 1.0, 0.4967, 1.0, 0.4967, 0.0, 0.4967, 0.5524, 0.933, 0.5524, 0.933, 0.4476, 0.4967, 0.4476, 0.933, 0.5524, 0.4967, 0.5524, 0.4967, 0.4476, 0.933, 0.4476])
_uv.active_render = True
_uv = me_cube_005.uv_layers.new(name='UVMap.001')
_uv.uv.foreach_set('vector', [0.6625, 0.0, 0.6625, 1.0, 0.7672, 1.0, 0.7672, 0.0, 0.4967, 0.0, 0.4967, 1.0, 0.933, 1.0, 0.933, 0.0, 0.7672, 0.0, 0.7672, 1.0, 0.6625, 1.0, 0.6625, 0.0, 0.933, 0.0, 0.933, 1.0, 0.4967, 1.0, 0.4967, 0.0, 0.4967, 0.5524, 0.933, 0.5524, 0.933, 0.4476, 0.4967, 0.4476, 0.933, 0.5524, 0.4967, 0.5524, 0.4967, 0.4476, 0.933, 0.4476])
me_cube_005.materials.append(mat_doormetal)
me_cube_005.use_remesh_fix_poles = True
me_cube_005.use_remesh_preserve_attributes = False
me_cube_005.update()
me_cube_006 = bpy.data.meshes.new('Cube.006')
me_cube_006.from_pydata([(-1.047, -0.2138, -0.9497), (-1.047, -0.2138, 2.947), (-1.047, 0.2138, -0.9497), (-1.047, 0.2138, 2.947), (0.6533, -0.1944, -0.9497), (0.6533, -0.1944, 2.947), (0.6533, 0.2138, -0.9497), (0.6533, 0.2138, 2.947)], [], [(0, 1, 3, 2), (2, 3, 7, 6), (6, 7, 5, 4), (4, 5, 1, 0), (2, 6, 4, 0), (7, 3, 1, 5)])
_uv = me_cube_006.uv_layers.new(name='UVMap')
_uv.uv.foreach_set('vector', [0.375, 0.0, 0.625, 0.0, 0.625, 0.25, 0.375, 0.25, 0.375, 0.25, 0.625, 0.25, 0.625, 0.5, 0.375, 0.5, 0.375, 0.5, 0.625, 0.5, 0.625, 0.75, 0.375, 0.75, 0.375, 0.75, 0.625, 0.75, 0.625, 1.0, 0.375, 1.0, 0.125, 0.5, 0.375, 0.5, 0.375, 0.75, 0.125, 0.75, 0.625, 0.5, 0.875, 0.5, 0.875, 0.75, 0.625, 0.75])
me_cube_006.use_remesh_fix_poles = True
me_cube_006.use_remesh_preserve_attributes = False
me_cube_006.use_mirror_x = True
me_cube_006.use_mirror_y = True
me_cube_006.update()
me_cube_007 = bpy.data.meshes.new('Cube.007')
me_cube_007.from_pydata([(-1.178, -2.099, -1.05), (-1.178, -2.099, 2.846), (-1.178, -1.691, -1.05), (-1.178, -1.691, 2.846), (0.5217, -2.099, -1.05), (0.5217, -2.099, 2.846), (0.5217, -1.691, -1.05), (0.5217, -1.691, 2.846)], [], [(0, 1, 3, 2), (2, 3, 7, 6), (6, 7, 5, 4), (4, 5, 1, 0), (2, 6, 4, 0), (7, 3, 1, 5)])
_uv = me_cube_007.uv_layers.new(name='UVMap')
_uv.uv.foreach_set('vector', [0.375, 0.0, 0.625, 0.0, 0.625, 0.25, 0.375, 0.25, 0.375, 0.25, 0.625, 0.25, 0.625, 0.5, 0.375, 0.5, 0.375, 0.5, 0.625, 0.5, 0.625, 0.75, 0.375, 0.75, 0.375, 0.75, 0.625, 0.75, 0.625, 1.0, 0.375, 1.0, 0.125, 0.5, 0.375, 0.5, 0.375, 0.75, 0.125, 0.75, 0.625, 0.5, 0.875, 0.5, 0.875, 0.75, 0.625, 0.75])
me_cube_007.use_remesh_fix_poles = True
me_cube_007.use_remesh_preserve_attributes = False
me_cube_007.update()
me_cube_010 = bpy.data.meshes.new('Cube.010')
me_cube_010.from_pydata([(0.0, -0.08524, -0.4482), (0.2038, -0.01631, -0.4849), (-0.2038, -0.01631, -0.4849), (0.2038, -0.01631, -0.0294), (-0.5513, -0.05543, -0.484), (-0.5513, -0.05543, 0.6118), (0.5513, -0.05543, 0.6118), (0.5513, -0.05543, -0.484), (-0.2038, -0.01631, -0.0294), (0.1728, -0.01854, -0.4427), (-0.1728, -0.01854, -0.4427), (0.1728, -0.01854, -0.05527), (0.2336, -0.05534, -0.484), (-0.2336, -0.05534, -0.0008006), (0.2336, -0.05534, -0.0008006), (-0.2336, -0.05534, -0.484), (-0.1728, -0.01854, -0.05527), (-0.05989, -0.08524, -0.08509), (-0.1509, -0.08524, -0.1761), (-0.1054, -0.08524, -0.09729), (-0.1387, -0.08524, -0.1306), (0.0, -0.08524, -0.0851), (-0.1509, -0.08524, -0.4176), (-0.1204, -0.08524, -0.4481), (-0.1468, -0.08524, -0.4329), (-0.1356, -0.08524, -0.4441), (0.05989, -0.08524, -0.08509), (0.1509, -0.08524, -0.1761), (0.1054, -0.08524, -0.09729), (0.1387, -0.08524, -0.1306), (0.1509, -0.08524, -0.4176), (0.1204, -0.08524, -0.4481), (0.1468, -0.08524, -0.4329), (0.1356, -0.08524, -0.4441), (0.2038, 0.08595, -0.485), (-0.2038, 0.08595, -0.485), (0.1728, 0.05463, -0.4482), (-0.1728, 0.05463, -0.4482), (-0.5513, -0.1868, -0.4834), (-0.5513, -0.1868, 0.6118), (0.5513, -0.1868, 0.6118), (0.5513, -0.1868, -0.4834), (0.0, -0.9562, -0.4482), (0.2038, -1.025, -0.4849), (-0.2038, -1.025, -0.4849), (0.2038, -1.025, -0.0294), (-0.5513, -0.986, -0.484), (-0.5513, -0.986, 0.6118), (0.5513, -0.986, 0.6118), (0.5513, -0.986, -0.484), (-0.2038, -1.025, -0.0294), (0.1728, -1.023, -0.4427), (-0.1728, -1.023, -0.4427), (0.1728, -1.023, -0.05527), (0.2336, -0.9861, -0.484), (-0.2336, -0.9861, -0.0008006), (0.2336, -0.9861, -0.0008006), (-0.2336, -0.9861, -0.484), (-0.1728, -1.023, -0.05527), (-0.05989, -0.9562, -0.08509), (-0.1509, -0.9562, -0.1761), (-0.1054, -0.9562, -0.09729), (-0.1387, -0.9562, -0.1306), (0.0, -0.9562, -0.0851), (-0.1509, -0.9562, -0.4176), (-0.1204, -0.9562, -0.4481), (-0.1468, -0.9562, -0.4329), (-0.1356, -0.9562, -0.4441), (0.05989, -0.9562, -0.08509), (0.1509, -0.9562, -0.1761), (0.1054, -0.9562, -0.09729), (0.1387, -0.9562, -0.1306), (0.1509, -0.9562, -0.4176), (0.1204, -0.9562, -0.4481), (0.1468, -0.9562, -0.4329), (0.1356, -0.9562, -0.4441), (0.2038, -1.127, -0.485), (-0.2038, -1.127, -0.485), (0.1728, -1.096, -0.4482), (-0.1728, -1.096, -0.4482), (-0.5513, -0.8546, -0.4834), (-0.5513, -0.8546, 0.6118), (0.5513, -0.8546, 0.6118), (0.5513, -0.8546, -0.4834)], [], [(14, 13, 5, 6), (15, 13, 8, 2), (12, 14, 6, 7), (9, 1, 34, 36), (9, 11, 3, 1), (16, 10, 2, 8), (11, 16, 8, 3), (3, 8, 13, 14), (4, 5, 13, 15), (1, 3, 14, 12), (11, 26, 21), (11, 28, 26), (11, 29, 28), (11, 27, 29), (9, 32, 30), (9, 33, 32), (9, 31, 33), (9, 0, 31), (10, 23, 0), (10, 25, 23), (10, 24, 25), (10, 22, 24), (10, 18, 22), (16, 20, 18), (16, 19, 20), (16, 17, 19), (16, 21, 17), (27, 11, 30), (9, 10, 0), (10, 16, 18), (16, 11, 21), (11, 9, 30), (37, 36, 34, 35), (1, 2, 35, 34), (2, 10, 37, 35), (10, 9, 36, 37), (73, 31, 33, 75), (65, 23, 0, 42), (63, 21, 17, 59), (62, 20, 18, 60), (6, 5, 39, 40), (7, 6, 40, 41), (5, 4, 38, 39), (56, 55, 47, 48), (57, 55, 50, 44), (54, 56, 48, 49), (51, 43, 76, 78), (51, 53, 45, 43), (58, 52, 44, 50), (53, 58, 50, 45), (45, 50, 55, 56), (46, 47, 55, 57), (43, 45, 56, 54), (53, 68, 63), (53, 70, 68), (53, 71, 70), (53, 69, 71), (51, 74, 72), (51, 75, 74), (51, 73, 75), (51, 42, 73), (52, 65, 42), (52, 67, 65), (52, 66, 67), (52, 64, 66), (52, 60, 64), (58, 62, 60), (58, 61, 62), (58, 59, 61), (58, 63, 59), (69, 53, 72), (51, 52, 42), (52, 58, 60), (58, 53, 63), (53, 51, 72), (79, 78, 76, 77), (43, 44, 77, 76), (44, 52, 79, 77), (52, 51, 78, 79), (69, 27, 29, 71), (64, 22, 24, 66), (60, 18, 22, 64), (75, 33, 32, 74), (74, 32, 30, 72), (72, 30, 27, 69), (71, 29, 28, 70), (42, 0, 31, 73), (61, 19, 20, 62), (70, 28, 26, 68), (67, 25, 23, 65), (68, 26, 21, 63), (59, 17, 19, 61), (66, 24, 25, 67), (48, 47, 81, 82), (49, 48, 82, 83), (47, 46, 80, 81)])
_uv = me_cube_010.uv_layers.new(name='UVMap')
_uv.uv.foreach_set('vector', [0.625, 0.6166, 0.875, 0.6166, 0.875, 0.75, 0.625, 0.75, 0.375, 0.1334, 0.625, 0.1334, 0.625, 0.25, 0.375, 0.25, 0.375, 0.6166, 0.625, 0.6166, 0.625, 0.75, 0.375, 0.75, 0.401, 0.474, 0.375, 0.5, 0.375, 0.5, 0.401, 0.474, 0.401, 0.474, 0.599, 0.474, 0.625, 0.5, 0.375, 0.5, 0.599, 0.276, 0.401, 0.276, 0.375, 0.25, 0.625, 0.25, 0.599, 0.474, 0.599, 0.276, 0.625, 0.25, 0.625, 0.5, 0.625, 0.5, 0.875, 0.5, 0.875, 0.6166, 0.625, 0.6166, 0.375, 0.0, 0.625, 0.0, 0.625, 0.1334, 0.375, 0.1334, 0.375, 0.5, 0.625, 0.5, 0.625, 0.6166, 0.375, 0.6166, 0.599, 0.474, 0.5705, 0.347, 0.5705, 0.375, 0.599, 0.474, 0.5657, 0.3258, 0.5705, 0.347, 0.599, 0.474, 0.5528, 0.3102, 0.5657, 0.3258, 0.599, 0.474, 0.5351, 0.3045, 0.5528, 0.3102, 0.401, 0.474, 0.4355, 0.3064, 0.4414, 0.3045, 0.401, 0.474, 0.4311, 0.3117, 0.4355, 0.3064, 0.401, 0.474, 0.4295, 0.3188, 0.4311, 0.3117, 0.401, 0.474, 0.4295, 0.375, 0.4295, 0.3188, 0.401, 0.276, 0.4295, 0.3188, 0.4295, 0.375, 0.401, 0.276, 0.4311, 0.3117, 0.4295, 0.3188, 0.401, 0.276, 0.4355, 0.3064, 0.4311, 0.3117, 0.401, 0.276, 0.4414, 0.3045, 0.4355, 0.3064, 0.401, 0.276, 0.5351, 0.3045, 0.4414, 0.3045, 0.599, 0.276, 0.5528, 0.3102, 0.5351, 0.3045, 0.599, 0.276, 0.5657, 0.3258, 0.5528, 0.3102, 0.599, 0.276, 0.5705, 0.347, 0.5657, 0.3258, 0.599, 0.276, 0.5705, 0.375, 0.5705, 0.347, 0.5351, 0.3045, 0.599, 0.474, 0.4414, 0.3045, 0.401, 0.474, 0.401, 0.276, 0.4295, 0.375, 0.401, 0.276, 0.599, 0.276, 0.5351, 0.3045, 0.599, 0.276, 0.599, 0.474, 0.5705, 0.375, 0.599, 0.474, 0.401, 0.474, 0.4414, 0.3045, 0.401, 0.276, 0.401, 0.474, 0.375, 0.5, 0.375, 0.25, 0.0, 0.0, 0.0, 0.0, 0.0, 0.0, 0.0, 0.0, 0.375, 0.25, 0.401, 0.276, 0.401, 0.276, 0.375, 0.25, 0.401, 0.276, 0.401, 0.474, 0.401, 0.474, 0.401, 0.276, 0.4295, 0.3188, 0.4295, 0.3188, 0.4311, 0.3117, 0.4311, 0.3117, 0.4295, 0.3188, 0.4295, 0.3188, 0.4295, 0.375, 0.4295, 0.375, 0.5705, 0.375, 0.5705, 0.375, 0.5705, 0.347, 0.5705, 0.347, 0.5528, 0.3102, 0.5528, 0.3102, 0.5351, 0.3045, 0.5351, 0.3045, 0.625, 0.75, 0.875, 0.75, 0.875, 0.75, 0.625, 0.75, 0.375, 0.75, 0.625, 0.75, 0.625, 0.75, 0.375, 0.75, 0.625, 0.0, 0.375, 0.0, 0.375, 0.0, 0.625, 0.0, 0.625, 0.6166, 0.875, 0.6166, 0.875, 0.75, 0.625, 0.75, 0.375, 0.1334, 0.625, 0.1334, 0.625, 0.25, 0.375, 0.25, 0.375, 0.6166, 0.625, 0.6166, 0.625, 0.75, 0.375, 0.75, 0.401, 0.474, 0.375, 0.5, 0.375, 0.5, 0.401, 0.474, 0.401, 0.474, 0.599, 0.474, 0.625, 0.5, 0.375, 0.5, 0.599, 0.276, 0.401, 0.276, 0.375, 0.25, 0.625, 0.25, 0.599, 0.474, 0.599, 0.276, 0.625, 0.25, 0.625, 0.5, 0.625, 0.5, 0.875, 0.5, 0.875, 0.6166, 0.625, 0.6166, 0.375, 0.0, 0.625, 0.0, 0.625, 0.1334, 0.375, 0.1334, 0.375, 0.5, 0.625, 0.5, 0.625, 0.6166, 0.375, 0.6166, 0.599, 0.474, 0.5705, 0.347, 0.5705, 0.375, 0.599, 0.474, 0.5657, 0.3258, 0.5705, 0.347, 0.599, 0.474, 0.5528, 0.3102, 0.5657, 0.3258, 0.599, 0.474, 0.5351, 0.3045, 0.5528, 0.3102, 0.401, 0.474, 0.4355, 0.3064, 0.4414, 0.3045, 0.401, 0.474, 0.4311, 0.3117, 0.4355, 0.3064, 0.401, 0.474, 0.4295, 0.3188, 0.4311, 0.3117, 0.401, 0.474, 0.4295, 0.375, 0.4295, 0.3188, 0.401, 0.276, 0.4295, 0.3188, 0.4295, 0.375, 0.401, 0.276, 0.4311, 0.3117, 0.4295, 0.3188, 0.401, 0.276, 0.4355, 0.3064, 0.4311, 0.3117, 0.401, 0.276, 0.4414, 0.3045, 0.4355, 0.3064, 0.401, 0.276, 0.5351, 0.3045, 0.4414, 0.3045, 0.599, 0.276, 0.5528, 0.3102, 0.5351, 0.3045, 0.599, 0.276, 0.5657, 0.3258, 0.5528, 0.3102, 0.599, 0.276, 0.5705, 0.347, 0.5657, 0.3258, 0.599, 0.276, 0.5705, 0.375, 0.5705, 0.347, 0.5351, 0.3045, 0.599, 0.474, 0.4414, 0.3045, 0.401, 0.474, 0.401, 0.276, 0.4295, 0.375, 0.401, 0.276, 0.599, 0.276, 0.5351, 0.3045, 0.599, 0.276, 0.599, 0.474, 0.5705, 0.375, 0.599, 0.474, 0.401, 0.474, 0.4414, 0.3045, 0.401, 0.276, 0.401, 0.474, 0.375, 0.5, 0.375, 0.25, 0.0, 0.0, 0.0, 0.0, 0.0, 0.0, 0.0, 0.0, 0.375, 0.25, 0.401, 0.276, 0.401, 0.276, 0.375, 0.25, 0.401, 0.276, 0.401, 0.474, 0.401, 0.474, 0.401, 0.276, 0.5351, 0.3045, 0.5351, 0.3045, 0.5528, 0.3102, 0.5528, 0.3102, 0.4414, 0.3045, 0.4414, 0.3045, 0.4355, 0.3064, 0.4355, 0.3064, 0.5351, 0.3045, 0.5351, 0.3045, 0.4414, 0.3045, 0.4414, 0.3045, 0.4311, 0.3117, 0.4311, 0.3117, 0.4355, 0.3064, 0.4355, 0.3064, 0.4355, 0.3064, 0.4355, 0.3064, 0.4414, 0.3045, 0.4414, 0.3045, 0.4414, 0.3045, 0.4414, 0.3045, 0.5351, 0.3045, 0.5351, 0.3045, 0.5528, 0.3102, 0.5528, 0.3102, 0.5657, 0.3258, 0.5657, 0.3258, 0.4295, 0.375, 0.4295, 0.375, 0.4295, 0.3188, 0.4295, 0.3188, 0.5657, 0.3258, 0.5657, 0.3258, 0.5528, 0.3102, 0.5528, 0.3102, 0.5657, 0.3258, 0.5657, 0.3258, 0.5705, 0.347, 0.5705, 0.347, 0.4311, 0.3117, 0.4311, 0.3117, 0.4295, 0.3188, 0.4295, 0.3188, 0.5705, 0.347, 0.5705, 0.347, 0.5705, 0.375, 0.5705, 0.375, 0.5705, 0.347, 0.5705, 0.347, 0.5657, 0.3258, 0.5657, 0.3258, 0.4355, 0.3064, 0.4355, 0.3064, 0.4311, 0.3117, 0.4311, 0.3117, 0.625, 0.75, 0.875, 0.75, 0.875, 0.75, 0.625, 0.75, 0.375, 0.75, 0.625, 0.75, 0.625, 0.75, 0.375, 0.75, 0.625, 0.0, 0.375, 0.0, 0.375, 0.0, 0.625, 0.0])
me_cube_010.use_remesh_preserve_volume = False
me_cube_010.use_remesh_preserve_attributes = False
me_cube_010.use_mirror_x = True
me_cube_010.use_mirror_vertex_groups = False
me_cube_010.update()
me_cube_011 = bpy.data.meshes.new('Cube.011')
me_cube_011.from_pydata([(-1.178, -2.099, -1.05), (-1.178, -2.099, 2.846), (-1.178, -1.691, -1.05), (-1.178, -1.691, 2.846), (0.5217, -2.099, -1.05), (0.5217, -2.099, 2.846), (0.5217, -1.691, -1.05), (0.5217, -1.691, 2.846)], [], [(0, 1, 3, 2), (2, 3, 7, 6), (6, 7, 5, 4), (4, 5, 1, 0), (2, 6, 4, 0), (7, 3, 1, 5)])
_uv = me_cube_011.uv_layers.new(name='UVMap')
_uv.uv.foreach_set('vector', [0.375, 0.0, 0.625, 0.0, 0.625, 0.25, 0.375, 0.25, 0.375, 0.25, 0.625, 0.25, 0.625, 0.5, 0.375, 0.5, 0.375, 0.5, 0.625, 0.5, 0.625, 0.75, 0.375, 0.75, 0.375, 0.75, 0.625, 0.75, 0.625, 1.0, 0.375, 1.0, 0.125, 0.5, 0.375, 0.5, 0.375, 0.75, 0.125, 0.75, 0.625, 0.5, 0.875, 0.5, 0.875, 0.75, 0.625, 0.75])
me_cube_011.use_remesh_fix_poles = True
me_cube_011.use_remesh_preserve_attributes = False
me_cube_011.update()

# ---- objects
ob_walldoor = bpy.data.objects.new('WallDoor', me_cube)
ob_rightdoorin = bpy.data.objects.new('RightDoorIn', me_cube_001)
ob_leftdoorin = bpy.data.objects.new('LeftDoorIn', me_cube_003)
ob_rightdoorout = bpy.data.objects.new('RightDoorOut', me_cube_008)
ob_rightdoorout_colonly = bpy.data.objects.new('RightDoorOut-colonly', me_cube_004)
ob_leftdoorout = bpy.data.objects.new('LeftDoorOut', me_cube_005)
ob_rightdoorin_colonly = bpy.data.objects.new('RightDoorIn-colonly', me_cube_006)
ob_leftdoorin_colonly = bpy.data.objects.new('LeftDoorIn-colonly', me_cube_007)
ob_walldoor_colonly = bpy.data.objects.new('WallDoor-colonly', me_cube_010)
ob_leftdoorout_colonly = bpy.data.objects.new('LeftDoorOut-colonly', me_cube_011)

# ---- transforms, parenting, visibility, modifiers, constraints
ob_walldoor.location = (0.0, 0.009731, 0.0)
ob_walldoor.lock_rotations_4d = False
ob_walldoor.empty_display_type = 'ARROWS'
ob_walldoor.lineart.crease_threshold = 0.0
ob_walldoor.use_mesh_mirror_x = True
ob_rightdoorin.location = (-0.07148, -0.1779, -0.368)
ob_rightdoorin.scale = (0.1, 0.1, 0.1)
ob_rightdoorin.use_mesh_mirror_x = True
ob_rightdoorin.use_mesh_mirror_y = True
ob_leftdoorin.location = (0.1117, 0.01263, -0.3579)
ob_leftdoorin.scale = (0.1, 0.1, 0.1)
ob_rightdoorout.location = (-0.07148, -0.8446, -0.368)
ob_rightdoorout.scale = (0.1, 0.1, 0.1)
ob_rightdoorout.use_mesh_mirror_x = True
ob_rightdoorout.use_mesh_mirror_y = True
ob_rightdoorout_colonly.parent = ob_rightdoorout
ob_rightdoorout_colonly.matrix_parent_inverse = Matrix(((10.0, -0.0, 0.0, 0.7148), (-0.0, 10.0, -0.0, 8.446), (-0.0, -0.0, 10.0, 3.68), (-0.0, 0.0, -0.0, 1.0)))
ob_rightdoorout_colonly.location = (-0.07148, -0.8446, -0.368)
ob_rightdoorout_colonly.scale = (0.1, 0.1, 0.1)
ob_rightdoorout_colonly.use_mesh_mirror_x = True
ob_rightdoorout_colonly.use_mesh_mirror_y = True
ob_leftdoorout.location = (0.1117, -0.6541, -0.3579)
ob_leftdoorout.scale = (0.1, 0.1, 0.1)
ob_rightdoorin_colonly.parent = ob_rightdoorin
ob_rightdoorin_colonly.matrix_parent_inverse = Matrix(((10.0, -0.0, 0.0, 0.7148), (-0.0, 10.0, -0.0, 1.779), (-0.0, -0.0, 10.0, 3.68), (-0.0, 0.0, -0.0, 1.0)))
ob_rightdoorin_colonly.location = (-0.07148, -0.1779, -0.368)
ob_rightdoorin_colonly.scale = (0.1, 0.1, 0.1)
ob_rightdoorin_colonly.use_mesh_mirror_x = True
ob_rightdoorin_colonly.use_mesh_mirror_y = True
ob_leftdoorin_colonly.parent = ob_leftdoorin
ob_leftdoorin_colonly.matrix_parent_inverse = Matrix(((10.0, -0.0, 0.0, -1.117), (-0.0, 10.0, -0.0, -0.1263), (0.0, -0.0, 10.0, 3.579), (-0.0, 0.0, -0.0, 1.0)))
ob_leftdoorin_colonly.location = (0.1117, 0.01263, -0.3579)
ob_leftdoorin_colonly.scale = (0.1, 0.1, 0.1)
ob_walldoor_colonly.parent = ob_walldoor
ob_walldoor_colonly.matrix_parent_inverse = Matrix(((1.0, -0.0, 0.0, -0.0), (-0.0, 1.0, -0.0, -0.009731), (0.0, -0.0, 1.0, -0.0), (-0.0, 0.0, -0.0, 1.0)))
ob_walldoor_colonly.location = (0.0, 0.009731, 0.0)
ob_walldoor_colonly.lock_rotations_4d = False
ob_walldoor_colonly.empty_display_type = 'ARROWS'
ob_walldoor_colonly.lineart.crease_threshold = 0.0
ob_walldoor_colonly.use_mesh_mirror_x = True
ob_leftdoorout_colonly.parent = ob_leftdoorout
ob_leftdoorout_colonly.matrix_parent_inverse = Matrix(((10.0, -0.0, -0.0, -1.117), (-0.0, 10.0, 0.0, 6.541), (-0.0, -0.0, 10.0, 3.579), (-0.0, 0.0, -0.0, 1.0)))
ob_leftdoorout_colonly.location = (0.1117, -0.6541, -0.3579)
ob_leftdoorout_colonly.scale = (0.1, 0.1, 0.1)

# ---- collection membership
col_collection.objects.link(ob_walldoor)
col_collection.objects.link(ob_rightdoorin)
col_collection.objects.link(ob_leftdoorin)
col_collection.objects.link(ob_rightdoorout)
col_collection.objects.link(ob_rightdoorout_colonly)
col_collection.objects.link(ob_leftdoorout)
col_collection.objects.link(ob_rightdoorin_colonly)
col_collection.objects.link(ob_leftdoorin_colonly)
col_collection.objects.link(ob_walldoor_colonly)
col_collection.objects.link(ob_leftdoorout_colonly)

# ---- scene / render settings (as saved in the file)
scene.frame_start = 1; scene.frame_end = 250; scene.frame_set(0)
scene.render.engine = 'BLENDER_EEVEE_NEXT'
scene.cycles.use_denoising = False
scene.cycles.samples = 128
scene.cycles.sampling_pattern = 'TABULATED_SOBOL'
scene.cycles.use_adaptive_sampling = False
scene.cycles.use_light_tree = False
scene.view_settings.view_transform = 'Filmic'
bpy.context.view_layer.update()

# ---- added for rendering (the .blend has no active camera and no usable light): camera, sun
cam_auto = bpy.data.cameras.new('AutoCamera')
cam_auto.lens = 50.0
cam_auto.sensor_width = 36.0
cam_auto.clip_end = 1000.0
ob_auto_camera = bpy.data.objects.new('AutoCamera', cam_auto)
scene.collection.objects.link(ob_auto_camera)
ob_auto_camera.location = (1.82505, -2.70105, 1.52343)
ob_auto_camera.rotation_euler = (1.09748, -7.21219e-08, 0.694738)
scene.camera = ob_auto_camera
light_auto_sun = bpy.data.lights.new('AutoSun', 'SUN')
light_auto_sun.energy = 3.0
light_auto_sun.angle = 0.0523599
ob_auto_sun = bpy.data.objects.new('AutoSun', light_auto_sun)
scene.collection.objects.link(ob_auto_sun)
ob_auto_sun.rotation_euler = (0.872665, 0.174533, 0.523599)
bpy.context.view_layer.update()
